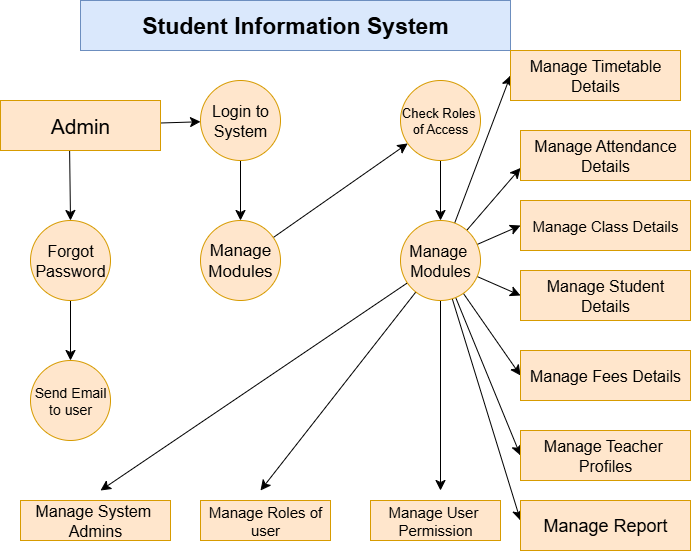

The diagram above was exported from draw.io. Its source (the exported page's mxGraphModel, read from the mxfile embedded in the PNG):
<mxGraphModel dx="1723" dy="2137" grid="1" gridSize="10" guides="1" tooltips="1" connect="1" arrows="1" fold="1" page="1" pageScale="1" pageWidth="850" pageHeight="1100" math="0" shadow="0">
  <root>
    <mxCell id="0" />
    <mxCell id="1" parent="0" />
    <mxCell id="g5a7sLVg7HTjL7vuS2Kd-1" value="&lt;font style=&quot;font-size: 23px;&quot;&gt;&lt;b&gt;Student Information System&lt;/b&gt;&lt;/font&gt;" style="rounded=0;whiteSpace=wrap;html=1;fillColor=#dae8fc;strokeColor=#6c8ebf;" vertex="1" parent="1">
      <mxGeometry x="230" y="-50" width="430" height="50" as="geometry" />
    </mxCell>
    <mxCell id="g5a7sLVg7HTjL7vuS2Kd-20" value="" style="edgeStyle=none;curved=1;rounded=0;orthogonalLoop=1;jettySize=auto;html=1;fontSize=12;startSize=8;endSize=8;" edge="1" parent="1" source="g5a7sLVg7HTjL7vuS2Kd-3" target="g5a7sLVg7HTjL7vuS2Kd-5">
      <mxGeometry relative="1" as="geometry" />
    </mxCell>
    <mxCell id="g5a7sLVg7HTjL7vuS2Kd-3" value="&lt;font style=&quot;font-size: 16px;&quot;&gt;Login to&lt;/font&gt;&lt;div&gt;&lt;font style=&quot;font-size: 16px;&quot;&gt;System&lt;/font&gt;&lt;/div&gt;" style="ellipse;whiteSpace=wrap;html=1;aspect=fixed;fillColor=#ffe6cc;strokeColor=#d79b00;" vertex="1" parent="1">
      <mxGeometry x="350" y="30" width="80" height="80" as="geometry" />
    </mxCell>
    <mxCell id="g5a7sLVg7HTjL7vuS2Kd-24" value="" style="edgeStyle=none;curved=1;rounded=0;orthogonalLoop=1;jettySize=auto;html=1;fontSize=12;startSize=8;endSize=8;" edge="1" parent="1" source="g5a7sLVg7HTjL7vuS2Kd-4" target="g5a7sLVg7HTjL7vuS2Kd-6">
      <mxGeometry relative="1" as="geometry" />
    </mxCell>
    <mxCell id="g5a7sLVg7HTjL7vuS2Kd-4" value="&lt;font style=&quot;font-size: 13px;&quot;&gt;Check Roles&amp;nbsp;&lt;/font&gt;&lt;div&gt;&lt;font style=&quot;font-size: 13px;&quot;&gt;of Access&lt;/font&gt;&lt;/div&gt;" style="ellipse;whiteSpace=wrap;html=1;aspect=fixed;fillColor=#ffe6cc;strokeColor=#d79b00;" vertex="1" parent="1">
      <mxGeometry x="550" y="30" width="80" height="80" as="geometry" />
    </mxCell>
    <mxCell id="g5a7sLVg7HTjL7vuS2Kd-23" value="" style="edgeStyle=none;curved=1;rounded=0;orthogonalLoop=1;jettySize=auto;html=1;fontSize=12;startSize=8;endSize=8;" edge="1" parent="1" source="g5a7sLVg7HTjL7vuS2Kd-5" target="g5a7sLVg7HTjL7vuS2Kd-4">
      <mxGeometry relative="1" as="geometry" />
    </mxCell>
    <mxCell id="g5a7sLVg7HTjL7vuS2Kd-5" value="&lt;font style=&quot;font-size: 17px;&quot;&gt;Manage&lt;/font&gt;&lt;div&gt;&lt;font style=&quot;font-size: 17px;&quot;&gt;Modules&lt;/font&gt;&lt;/div&gt;" style="ellipse;whiteSpace=wrap;html=1;aspect=fixed;fillColor=#ffe6cc;strokeColor=#d79b00;" vertex="1" parent="1">
      <mxGeometry x="350" y="170" width="80" height="80" as="geometry" />
    </mxCell>
    <mxCell id="g5a7sLVg7HTjL7vuS2Kd-26" value="" style="edgeStyle=none;curved=1;rounded=0;orthogonalLoop=1;jettySize=auto;html=1;fontSize=12;startSize=8;endSize=8;" edge="1" parent="1" source="g5a7sLVg7HTjL7vuS2Kd-6">
      <mxGeometry relative="1" as="geometry">
        <mxPoint x="590" y="440" as="targetPoint" />
      </mxGeometry>
    </mxCell>
    <mxCell id="g5a7sLVg7HTjL7vuS2Kd-27" value="" style="edgeStyle=none;curved=1;rounded=0;orthogonalLoop=1;jettySize=auto;html=1;fontSize=12;startSize=8;endSize=8;" edge="1" parent="1" source="g5a7sLVg7HTjL7vuS2Kd-6">
      <mxGeometry relative="1" as="geometry">
        <mxPoint x="250" y="440" as="targetPoint" />
      </mxGeometry>
    </mxCell>
    <mxCell id="g5a7sLVg7HTjL7vuS2Kd-28" value="" style="edgeStyle=none;curved=1;rounded=0;orthogonalLoop=1;jettySize=auto;html=1;fontSize=12;startSize=8;endSize=8;" edge="1" parent="1" source="g5a7sLVg7HTjL7vuS2Kd-6">
      <mxGeometry relative="1" as="geometry">
        <mxPoint x="410" y="440" as="targetPoint" />
      </mxGeometry>
    </mxCell>
    <mxCell id="g5a7sLVg7HTjL7vuS2Kd-30" value="" style="edgeStyle=none;curved=1;rounded=0;orthogonalLoop=1;jettySize=auto;html=1;fontSize=12;startSize=8;endSize=8;entryX=0;entryY=0.5;entryDx=0;entryDy=0;" edge="1" parent="1" source="g5a7sLVg7HTjL7vuS2Kd-6" target="g5a7sLVg7HTjL7vuS2Kd-14">
      <mxGeometry relative="1" as="geometry">
        <mxPoint x="660" y="80" as="targetPoint" />
      </mxGeometry>
    </mxCell>
    <mxCell id="g5a7sLVg7HTjL7vuS2Kd-31" value="" style="edgeStyle=none;curved=1;rounded=0;orthogonalLoop=1;jettySize=auto;html=1;fontSize=12;startSize=8;endSize=8;entryX=0;entryY=0.75;entryDx=0;entryDy=0;" edge="1" parent="1" source="g5a7sLVg7HTjL7vuS2Kd-6" target="g5a7sLVg7HTjL7vuS2Kd-15">
      <mxGeometry relative="1" as="geometry" />
    </mxCell>
    <mxCell id="g5a7sLVg7HTjL7vuS2Kd-32" value="" style="edgeStyle=none;curved=1;rounded=0;orthogonalLoop=1;jettySize=auto;html=1;fontSize=12;startSize=8;endSize=8;entryX=0;entryY=0.5;entryDx=0;entryDy=0;" edge="1" parent="1" source="g5a7sLVg7HTjL7vuS2Kd-6" target="g5a7sLVg7HTjL7vuS2Kd-16">
      <mxGeometry relative="1" as="geometry" />
    </mxCell>
    <mxCell id="g5a7sLVg7HTjL7vuS2Kd-34" value="" style="edgeStyle=none;curved=1;rounded=0;orthogonalLoop=1;jettySize=auto;html=1;fontSize=12;startSize=8;endSize=8;" edge="1" parent="1" source="g5a7sLVg7HTjL7vuS2Kd-6">
      <mxGeometry relative="1" as="geometry">
        <mxPoint x="670" y="470" as="targetPoint" />
      </mxGeometry>
    </mxCell>
    <mxCell id="g5a7sLVg7HTjL7vuS2Kd-35" value="" style="edgeStyle=none;curved=1;rounded=0;orthogonalLoop=1;jettySize=auto;html=1;fontSize=12;startSize=8;endSize=8;entryX=0;entryY=0.5;entryDx=0;entryDy=0;" edge="1" parent="1" source="g5a7sLVg7HTjL7vuS2Kd-6" target="g5a7sLVg7HTjL7vuS2Kd-18">
      <mxGeometry relative="1" as="geometry" />
    </mxCell>
    <mxCell id="g5a7sLVg7HTjL7vuS2Kd-36" value="" style="edgeStyle=none;curved=1;rounded=0;orthogonalLoop=1;jettySize=auto;html=1;fontSize=12;startSize=8;endSize=8;entryX=0;entryY=0.5;entryDx=0;entryDy=0;" edge="1" parent="1" source="g5a7sLVg7HTjL7vuS2Kd-6" target="g5a7sLVg7HTjL7vuS2Kd-17">
      <mxGeometry relative="1" as="geometry" />
    </mxCell>
    <mxCell id="g5a7sLVg7HTjL7vuS2Kd-39" value="" style="edgeStyle=none;curved=1;rounded=0;orthogonalLoop=1;jettySize=auto;html=1;fontSize=12;startSize=8;endSize=8;entryX=0;entryY=0.5;entryDx=0;entryDy=0;" edge="1" parent="1" source="g5a7sLVg7HTjL7vuS2Kd-6" target="g5a7sLVg7HTjL7vuS2Kd-38">
      <mxGeometry relative="1" as="geometry" />
    </mxCell>
    <mxCell id="g5a7sLVg7HTjL7vuS2Kd-6" value="&lt;font style=&quot;font-size: 16px;&quot;&gt;Manage&amp;nbsp;&lt;/font&gt;&lt;div&gt;&lt;font style=&quot;font-size: 16px;&quot;&gt;Modules&lt;/font&gt;&lt;/div&gt;" style="ellipse;whiteSpace=wrap;html=1;aspect=fixed;fillColor=#ffe6cc;strokeColor=#d79b00;" vertex="1" parent="1">
      <mxGeometry x="550" y="170" width="80" height="80" as="geometry" />
    </mxCell>
    <mxCell id="g5a7sLVg7HTjL7vuS2Kd-8" value="" style="edgeStyle=none;curved=1;rounded=0;orthogonalLoop=1;jettySize=auto;html=1;fontSize=12;startSize=8;endSize=8;" edge="1" parent="1" source="g5a7sLVg7HTjL7vuS2Kd-7" target="g5a7sLVg7HTjL7vuS2Kd-3">
      <mxGeometry relative="1" as="geometry" />
    </mxCell>
    <mxCell id="g5a7sLVg7HTjL7vuS2Kd-21" value="" style="edgeStyle=none;curved=1;rounded=0;orthogonalLoop=1;jettySize=auto;html=1;fontSize=12;startSize=8;endSize=8;exitX=0.432;exitY=1.004;exitDx=0;exitDy=0;exitPerimeter=0;" edge="1" parent="1" source="g5a7sLVg7HTjL7vuS2Kd-7" target="g5a7sLVg7HTjL7vuS2Kd-9">
      <mxGeometry relative="1" as="geometry" />
    </mxCell>
    <mxCell id="g5a7sLVg7HTjL7vuS2Kd-7" value="&lt;font style=&quot;font-size: 21px;&quot;&gt;Admin&lt;/font&gt;" style="rounded=0;whiteSpace=wrap;html=1;fillColor=#ffe6cc;strokeColor=#d79b00;" vertex="1" parent="1">
      <mxGeometry x="150" y="50" width="160" height="50" as="geometry" />
    </mxCell>
    <mxCell id="g5a7sLVg7HTjL7vuS2Kd-22" value="" style="edgeStyle=none;curved=1;rounded=0;orthogonalLoop=1;jettySize=auto;html=1;fontSize=12;startSize=8;endSize=8;" edge="1" parent="1" source="g5a7sLVg7HTjL7vuS2Kd-9">
      <mxGeometry relative="1" as="geometry">
        <mxPoint x="220" y="310" as="targetPoint" />
      </mxGeometry>
    </mxCell>
    <mxCell id="g5a7sLVg7HTjL7vuS2Kd-9" value="&lt;font style=&quot;font-size: 16px;&quot;&gt;Forgot&lt;/font&gt;&lt;div&gt;&lt;font style=&quot;font-size: 16px;&quot;&gt;Password&lt;/font&gt;&lt;/div&gt;" style="ellipse;whiteSpace=wrap;html=1;aspect=fixed;fillColor=#ffe6cc;strokeColor=#d79b00;" vertex="1" parent="1">
      <mxGeometry x="180" y="170" width="80" height="80" as="geometry" />
    </mxCell>
    <mxCell id="g5a7sLVg7HTjL7vuS2Kd-10" value="&lt;font style=&quot;font-size: 14px;&quot;&gt;Send Email&lt;/font&gt;&lt;div&gt;&lt;font style=&quot;font-size: 14px;&quot;&gt;to user&lt;/font&gt;&lt;/div&gt;" style="ellipse;whiteSpace=wrap;html=1;aspect=fixed;fillColor=#ffe6cc;strokeColor=#d79b00;" vertex="1" parent="1">
      <mxGeometry x="180" y="310" width="80" height="80" as="geometry" />
    </mxCell>
    <mxCell id="g5a7sLVg7HTjL7vuS2Kd-11" value="&lt;font style=&quot;font-size: 16px;&quot;&gt;Manage System&amp;nbsp;&lt;/font&gt;&lt;div&gt;&lt;font style=&quot;font-size: 16px;&quot;&gt;Admins&lt;/font&gt;&lt;/div&gt;" style="rounded=0;whiteSpace=wrap;html=1;fillColor=#ffe6cc;strokeColor=#d79b00;" vertex="1" parent="1">
      <mxGeometry x="170" y="450" width="150" height="40" as="geometry" />
    </mxCell>
    <mxCell id="g5a7sLVg7HTjL7vuS2Kd-12" value="&lt;font style=&quot;font-size: 15px;&quot;&gt;Manage Roles of user&lt;/font&gt;" style="rounded=0;whiteSpace=wrap;html=1;fillColor=#ffe6cc;strokeColor=#d79b00;" vertex="1" parent="1">
      <mxGeometry x="350" y="450" width="130" height="40" as="geometry" />
    </mxCell>
    <mxCell id="g5a7sLVg7HTjL7vuS2Kd-13" value="&lt;font style=&quot;font-size: 15px;&quot;&gt;Manage User&amp;nbsp;&lt;/font&gt;&lt;div&gt;&lt;font style=&quot;font-size: 15px;&quot;&gt;Permission&lt;/font&gt;&lt;/div&gt;" style="rounded=0;whiteSpace=wrap;html=1;fillColor=#ffe6cc;strokeColor=#d79b00;" vertex="1" parent="1">
      <mxGeometry x="520" y="450" width="130" height="40" as="geometry" />
    </mxCell>
    <mxCell id="g5a7sLVg7HTjL7vuS2Kd-14" value="&lt;font style=&quot;font-size: 16px;&quot;&gt;Manage Timetable&lt;/font&gt;&lt;div&gt;&lt;font style=&quot;font-size: 16px;&quot;&gt;Details&lt;/font&gt;&lt;/div&gt;" style="rounded=0;whiteSpace=wrap;html=1;fillColor=#ffe6cc;strokeColor=#d79b00;" vertex="1" parent="1">
      <mxGeometry x="660" width="170" height="50" as="geometry" />
    </mxCell>
    <mxCell id="g5a7sLVg7HTjL7vuS2Kd-15" value="&lt;font style=&quot;font-size: 16px;&quot;&gt;Manage Attendance&lt;/font&gt;&lt;div&gt;&lt;font style=&quot;font-size: 16px;&quot;&gt;Details&lt;/font&gt;&lt;/div&gt;" style="rounded=0;whiteSpace=wrap;html=1;fillColor=#ffe6cc;strokeColor=#d79b00;" vertex="1" parent="1">
      <mxGeometry x="670" y="80" width="170" height="50" as="geometry" />
    </mxCell>
    <mxCell id="g5a7sLVg7HTjL7vuS2Kd-16" value="&lt;font style=&quot;font-size: 15px;&quot;&gt;Manage Class Details&lt;/font&gt;" style="rounded=0;whiteSpace=wrap;html=1;fillColor=#ffe6cc;strokeColor=#d79b00;" vertex="1" parent="1">
      <mxGeometry x="670" y="150" width="170" height="50" as="geometry" />
    </mxCell>
    <mxCell id="g5a7sLVg7HTjL7vuS2Kd-17" value="&lt;font style=&quot;font-size: 16px;&quot;&gt;Manage Student Details&lt;/font&gt;" style="rounded=0;whiteSpace=wrap;html=1;fillColor=#ffe6cc;strokeColor=#d79b00;" vertex="1" parent="1">
      <mxGeometry x="670" y="220" width="170" height="50" as="geometry" />
    </mxCell>
    <mxCell id="g5a7sLVg7HTjL7vuS2Kd-18" value="&lt;font style=&quot;font-size: 16px;&quot;&gt;Manage Teacher&amp;nbsp;&lt;/font&gt;&lt;div&gt;&lt;font style=&quot;font-size: 16px;&quot;&gt;Profiles&lt;/font&gt;&lt;/div&gt;" style="rounded=0;whiteSpace=wrap;html=1;fillColor=#ffe6cc;strokeColor=#d79b00;" vertex="1" parent="1">
      <mxGeometry x="670" y="380" width="170" height="50" as="geometry" />
    </mxCell>
    <mxCell id="g5a7sLVg7HTjL7vuS2Kd-19" value="&lt;font style=&quot;font-size: 18px;&quot;&gt;Manage Report&lt;/font&gt;" style="rounded=0;whiteSpace=wrap;html=1;fillColor=#ffe6cc;strokeColor=#d79b00;" vertex="1" parent="1">
      <mxGeometry x="670" y="450" width="170" height="50" as="geometry" />
    </mxCell>
    <mxCell id="g5a7sLVg7HTjL7vuS2Kd-38" value="&lt;font style=&quot;font-size: 16px;&quot;&gt;Manage Fees Details&lt;/font&gt;" style="rounded=0;whiteSpace=wrap;html=1;fillColor=#ffe6cc;strokeColor=#d79b00;" vertex="1" parent="1">
      <mxGeometry x="670" y="300" width="170" height="50" as="geometry" />
    </mxCell>
  </root>
</mxGraphModel>